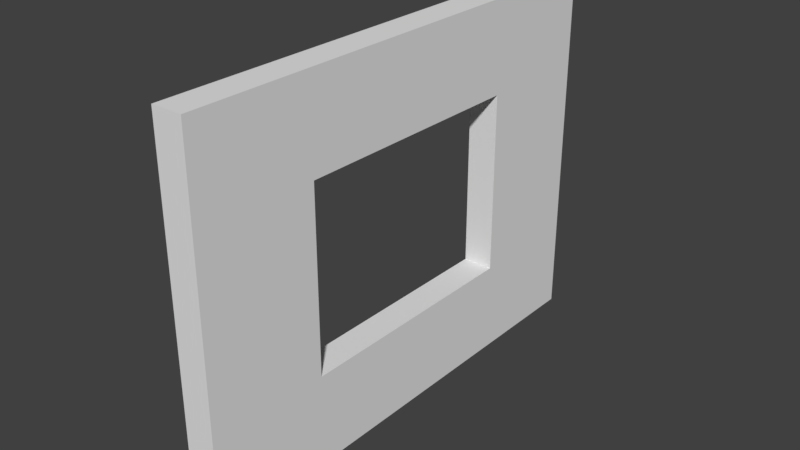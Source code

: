 # Source: SM_Wall_Window_3x4x0.25.blend  (saved by Blender 2.79.0; exported with 4.5.12 LTS)
import bpy
from mathutils import Matrix  # noqa: F401  (used for matrix-valued properties, if any)

bpy.ops.wm.read_factory_settings(use_empty=True)
scene = bpy.context.scene
scene.name = 'Scene'

# ---- collections
col_collection_1 = bpy.data.collections.new('Collection 1'); scene.collection.children.link(col_collection_1)

# ---- world
world_world = bpy.data.worlds.new('World'); scene.world = world_world
world_world.color = (0.05088, 0.05088, 0.05088)
world_world.use_sun_shadow = False
world_world.sun_shadow_jitter_overblur = 0.0
world_world.cycles.sampling_method = 'MANUAL'

# ---- meshes
me_sm_wall_window_3x4x0_25 = bpy.data.meshes.new('SM_Wall_Window_3x4x0.25')
me_sm_wall_window_3x4x0_25.from_pydata([(0.0, 4.0, 0.0), (3.0, 4.0, 0.0), (3.0, 0.0, 0.0), (0.0, 2.0, 0.0), (1.5, 4.0, 0.0), (3.0, 2.0, 0.0), (0.0, 3.0, 0.0), (3.0, 1.0, 0.0), (0.0, 1.0, 0.0), (0.75, 0.0, 0.0), (0.75, 2.0, 0.0), (0.75, 4.0, 0.0), (2.25, 0.0, 0.0), (0.75, 1.0, 0.25), (1.5, 0.0, 0.0), (1.5, 1.0, 0.0), (0.0, 0.0, 0.25), (0.75, 0.0, 0.25), (1.5, 3.0, 0.0), (1.5, 4.0, 0.25), (0.75, 4.0, 0.25), (0.75, 3.0, 0.0), (3.0, 4.0, 0.25), (2.25, 1.0, 0.0), (0.0, 4.0, 0.25), (0.0, 3.0, 0.25), (3.0, 3.0, 0.25), (2.25, 4.0, 0.25), (2.25, 4.0, 0.0), (2.25, 2.0, 0.25), (2.25, 3.0, 0.25), (1.5, 1.0, 0.25), (2.25, 1.0, 0.25), (0.75, 3.0, 0.25), (1.5, 3.0, 0.25), (3.0, 3.0, 0.0), (2.25, 0.0, 0.25), (1.5, 0.0, 0.25), (3.0, 2.0, 0.25), (0.75, 2.0, 0.25), (0.0, 2.0, 0.25), (0.0, 0.0, 0.0), (0.0, 1.0, 0.25), (2.25, 2.0, 0.0), (2.25, 3.0, 0.0), (3.0, 0.0, 0.25), (0.75, 1.0, 0.0), (3.0, 1.0, 0.25)], [], [(23, 7, 2, 12), (46, 15, 14, 9), (44, 35, 5, 43), (4, 28, 44, 18), (28, 1, 35, 44), (6, 21, 10, 3), (0, 11, 21, 6), (11, 4, 18, 21), (8, 46, 9, 41), (3, 10, 46, 8), (15, 23, 12, 14), (43, 5, 7, 23), (2, 7, 47, 45), (46, 10, 39, 13), (9, 14, 37, 17), (41, 9, 17, 16), (5, 35, 26, 38), (35, 1, 22, 26), (14, 12, 36, 37), (7, 5, 38, 47), (12, 2, 45, 36), (8, 41, 16, 42), (4, 11, 20, 19), (43, 23, 32, 29), (44, 43, 29, 30), (11, 0, 24, 20), (10, 21, 33, 39), (1, 28, 27, 22), (3, 8, 42, 40), (28, 4, 19, 27), (21, 18, 34, 33), (18, 44, 30, 34), (23, 15, 31, 32), (0, 6, 25, 24), (15, 46, 13, 31), (6, 3, 40, 25), (29, 32, 47, 38), (31, 37, 36, 32), (40, 42, 13, 39), (42, 16, 17, 13), (20, 33, 34, 19), (24, 25, 33, 20), (25, 40, 39, 33), (27, 30, 26, 22), (19, 34, 30, 27), (30, 29, 38, 26), (13, 17, 37, 31), (32, 36, 45, 47)])
me_sm_wall_window_3x4x0_25.use_remesh_preserve_volume = False
me_sm_wall_window_3x4x0_25.use_remesh_preserve_attributes = False
me_sm_wall_window_3x4x0_25.use_mirror_vertex_groups = False
me_sm_wall_window_3x4x0_25.update()

# ---- objects
ob_sm_wall_window_3x4x0_25 = bpy.data.objects.new('SM_Wall_Window_3x4x0.25', me_sm_wall_window_3x4x0_25)

# ---- transforms, parenting, visibility, modifiers, constraints
ob_sm_wall_window_3x4x0_25.location = (0.0, 0.0, 0.0)
ob_sm_wall_window_3x4x0_25.rotation_euler = (0.0, -1.571, 0.0)
ob_sm_wall_window_3x4x0_25.lineart.crease_threshold = 0.0

# ---- collection membership
col_collection_1.objects.link(ob_sm_wall_window_3x4x0_25)

# ---- scene / render settings (as saved in the file)
scene.frame_start = 1; scene.frame_end = 250; scene.frame_set(1)
scene.render.engine = 'BLENDER_EEVEE_NEXT'
scene.render.resolution_percentage = 50
scene.render.dither_intensity = 0.0
scene.cycles.use_denoising = False
scene.cycles.samples = 128
scene.cycles.sampling_pattern = 'TABULATED_SOBOL'
scene.cycles.use_adaptive_sampling = False
scene.cycles.use_light_tree = False
scene.cycles.blur_glossy = 0.0
scene.cycles.sample_clamp_indirect = 0.0
scene.view_settings.view_transform = 'Standard'
bpy.context.view_layer.update()

# ---- added for rendering (the .blend has no active camera and no usable light): camera, sun
cam_auto = bpy.data.cameras.new('AutoCamera')
cam_auto.lens = 50.0
cam_auto.sensor_width = 36.0
cam_auto.clip_end = 1000.0
ob_auto_camera = bpy.data.objects.new('AutoCamera', cam_auto)
scene.collection.objects.link(ob_auto_camera)
ob_auto_camera.location = (4.5069, -3.55828, 5.20552)
ob_auto_camera.rotation_euler = (1.09748, -7.21219e-08, 0.694738)
scene.camera = ob_auto_camera
light_auto_sun = bpy.data.lights.new('AutoSun', 'SUN')
light_auto_sun.energy = 3.0
light_auto_sun.angle = 0.0523599
ob_auto_sun = bpy.data.objects.new('AutoSun', light_auto_sun)
scene.collection.objects.link(ob_auto_sun)
ob_auto_sun.rotation_euler = (0.872665, 0.174533, 0.523599)
bpy.context.view_layer.update()
